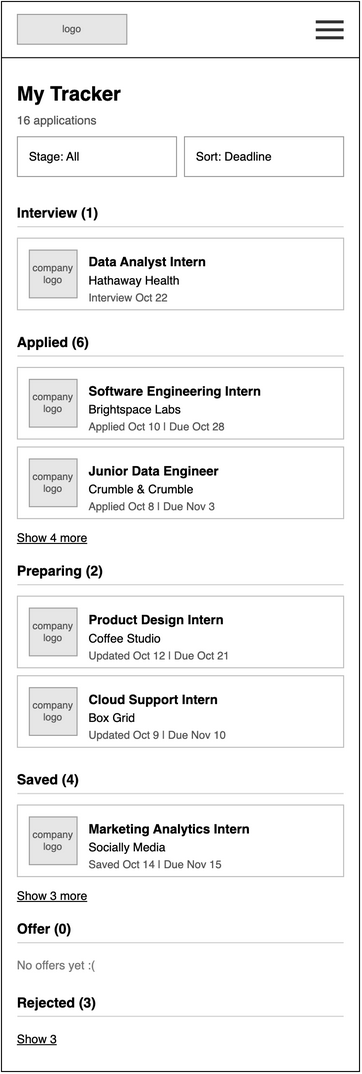

The diagram above was exported from draw.io. Its source (the exported page's mxGraphModel, read from the mxfile embedded in the PNG):
<mxGraphModel dx="1501" dy="1116" grid="1" gridSize="8" guides="1" tooltips="1" connect="1" arrows="1" fold="1" page="0" pageScale="1" pageWidth="850" pageHeight="1100" math="0" shadow="0">
  <root>
    <mxCell id="0" />
    <mxCell id="1" parent="0" />
    <mxCell id="wf15-2" parent="1" style="html=1;whiteSpace=wrap;fontFamily=Helvetica;rounded=0;fillColor=#FFFFFF;strokeColor=#000000;" value="" vertex="1">
      <mxGeometry height="1076" width="360" as="geometry" />
    </mxCell>
    <mxCell id="wf15-3" parent="1" style="html=1;whiteSpace=wrap;fontFamily=Helvetica;rounded=0;fillColor=#E6E6E6;strokeColor=#999999;fontColor=#555555;fontSize=10;" value="logo" vertex="1">
      <mxGeometry height="30" width="110" x="16" y="13" as="geometry" />
    </mxCell>
    <mxCell id="wf15-4" parent="1" style="html=1;whiteSpace=wrap;fontFamily=Helvetica;rounded=0;fillColor=#333333;strokeColor=none;" value="" vertex="1">
      <mxGeometry height="3" width="28" x="316" y="19" as="geometry" />
    </mxCell>
    <mxCell id="wf15-5" parent="1" style="html=1;whiteSpace=wrap;fontFamily=Helvetica;rounded=0;fillColor=#333333;strokeColor=none;" value="" vertex="1">
      <mxGeometry height="3" width="28" x="316" y="27" as="geometry" />
    </mxCell>
    <mxCell id="wf15-6" parent="1" style="html=1;whiteSpace=wrap;fontFamily=Helvetica;rounded=0;fillColor=#333333;strokeColor=none;" value="" vertex="1">
      <mxGeometry height="3" width="28" x="316" y="35" as="geometry" />
    </mxCell>
    <mxCell id="wf15-7" parent="1" style="html=1;whiteSpace=wrap;fontFamily=Helvetica;fillColor=#000000;strokeColor=none;rounded=0;" value="" vertex="1">
      <mxGeometry height="1" width="360" y="56" as="geometry" />
    </mxCell>
    <mxCell id="wf15-8" parent="1" style="html=1;whiteSpace=wrap;fontFamily=Helvetica;text;strokeColor=none;fillColor=none;spacing=0;overflow=visible;fontSize=20;fontStyle=1;fontColor=#000000;align=left;verticalAlign=top;rounded=0;" value="My Tracker" vertex="1">
      <mxGeometry height="28" width="328" x="16" y="76" as="geometry" />
    </mxCell>
    <mxCell id="wf15-9" parent="1" style="html=1;whiteSpace=wrap;fontFamily=Helvetica;text;strokeColor=none;fillColor=none;spacing=0;overflow=visible;fontSize=12;fontStyle=0;fontColor=#555555;align=left;verticalAlign=top;rounded=0;" value="16 applications" vertex="1">
      <mxGeometry height="16" width="328" x="16" y="108" as="geometry" />
    </mxCell>
    <mxCell id="wf15-10" parent="1" style="html=1;whiteSpace=wrap;fontFamily=Helvetica;rounded=0;fillColor=#FFFFFF;strokeColor=#999999;align=left;verticalAlign=middle;spacingLeft=10;spacingTop=0;spacingRight=10;fontSize=12;fontColor=#000000;" value="Stage: All" vertex="1">
      <mxGeometry height="40" width="160" x="16" y="136" as="geometry" />
    </mxCell>
    <mxCell id="wf15-12" parent="1" style="html=1;whiteSpace=wrap;fontFamily=Helvetica;rounded=0;fillColor=#FFFFFF;strokeColor=#999999;align=left;verticalAlign=middle;spacingLeft=10;spacingTop=0;spacingRight=10;fontSize=12;fontColor=#000000;" value="Sort: Deadline" vertex="1">
      <mxGeometry height="40" width="160" x="184" y="136" as="geometry" />
    </mxCell>
    <mxCell id="wf15-14" parent="1" style="html=1;whiteSpace=wrap;fontFamily=Helvetica;text;strokeColor=none;fillColor=none;spacing=0;overflow=visible;fontSize=14;fontStyle=1;fontColor=#000000;align=left;verticalAlign=top;rounded=0;" value="Interview (1)" vertex="1">
      <mxGeometry height="18" width="328" x="16" y="200" as="geometry" />
    </mxCell>
    <mxCell id="wf15-15" parent="1" style="html=1;whiteSpace=wrap;fontFamily=Helvetica;rounded=0;fillColor=#CCCCCC;strokeColor=none;" value="" vertex="1">
      <mxGeometry height="1" width="328" x="16" y="226" as="geometry" />
    </mxCell>
    <mxCell id="wf15-16" parent="1" style="html=1;whiteSpace=wrap;fontFamily=Helvetica;rounded=0;arcSize=0;absoluteArcSize=0;fillColor=#FFFFFF;strokeColor=#BBBBBB;" value="" vertex="1">
      <mxGeometry height="72" width="328" x="16" y="238" as="geometry" />
    </mxCell>
    <mxCell id="wf15-17" parent="1" style="html=1;whiteSpace=wrap;fontFamily=Helvetica;rounded=0;fillColor=#E6E6E6;strokeColor=#999999;fontColor=#555555;fontSize=10;" value="company logo" vertex="1">
      <mxGeometry height="48" width="48" x="28" y="250" as="geometry" />
    </mxCell>
    <mxCell id="wf15-18" parent="1" style="html=1;whiteSpace=wrap;fontFamily=Helvetica;text;strokeColor=none;fillColor=none;spacing=0;overflow=visible;fontSize=13;fontStyle=1;fontColor=#000000;align=left;verticalAlign=top;rounded=0;" value="Data Analyst Intern" vertex="1">
      <mxGeometry height="18" width="244" x="88" y="250" as="geometry" />
    </mxCell>
    <mxCell id="wf15-19" parent="1" style="html=1;whiteSpace=wrap;fontFamily=Helvetica;text;strokeColor=none;fillColor=none;spacing=0;overflow=visible;fontSize=12;fontStyle=0;fontColor=#000000;align=left;verticalAlign=top;rounded=0;" value="Hathaway Health" vertex="1">
      <mxGeometry height="16" width="244" x="88" y="269" as="geometry" />
    </mxCell>
    <mxCell id="wf15-20" parent="1" style="html=1;whiteSpace=wrap;fontFamily=Helvetica;text;strokeColor=none;fillColor=none;spacing=0;overflow=visible;fontSize=11;fontStyle=0;fontColor=#555555;align=left;verticalAlign=top;rounded=0;" value="Interview Oct 22&amp;nbsp;" vertex="1">
      <mxGeometry height="16" width="244" x="88" y="287" as="geometry" />
    </mxCell>
    <mxCell id="wf15-21" parent="1" style="html=1;whiteSpace=wrap;fontFamily=Helvetica;text;strokeColor=none;fillColor=none;spacing=0;overflow=visible;fontSize=14;fontStyle=1;fontColor=#000000;align=left;verticalAlign=top;rounded=0;" value="Applied (6)" vertex="1">
      <mxGeometry height="18" width="328" x="16" y="330" as="geometry" />
    </mxCell>
    <mxCell id="wf15-22" parent="1" style="html=1;whiteSpace=wrap;fontFamily=Helvetica;rounded=0;fillColor=#CCCCCC;strokeColor=none;" value="" vertex="1">
      <mxGeometry height="1" width="328" x="16" y="356" as="geometry" />
    </mxCell>
    <mxCell id="wf15-23" parent="1" style="html=1;whiteSpace=wrap;fontFamily=Helvetica;rounded=0;arcSize=0;absoluteArcSize=0;fillColor=#FFFFFF;strokeColor=#BBBBBB;" value="" vertex="1">
      <mxGeometry height="72" width="328" x="16" y="368" as="geometry" />
    </mxCell>
    <mxCell id="wf15-24" parent="1" style="html=1;whiteSpace=wrap;fontFamily=Helvetica;rounded=0;fillColor=#E6E6E6;strokeColor=#999999;fontColor=#555555;fontSize=10;" value="company logo" vertex="1">
      <mxGeometry height="48" width="48" x="28" y="380" as="geometry" />
    </mxCell>
    <mxCell id="wf15-25" parent="1" style="html=1;whiteSpace=wrap;fontFamily=Helvetica;text;strokeColor=none;fillColor=none;spacing=0;overflow=visible;fontSize=13;fontStyle=1;fontColor=#000000;align=left;verticalAlign=top;rounded=0;" value="Software Engineering Intern" vertex="1">
      <mxGeometry height="18" width="244" x="88" y="380" as="geometry" />
    </mxCell>
    <mxCell id="wf15-26" parent="1" style="html=1;whiteSpace=wrap;fontFamily=Helvetica;text;strokeColor=none;fillColor=none;spacing=0;overflow=visible;fontSize=12;fontStyle=0;fontColor=#000000;align=left;verticalAlign=top;rounded=0;" value="Brightspace Labs" vertex="1">
      <mxGeometry height="16" width="244" x="88" y="399" as="geometry" />
    </mxCell>
    <mxCell id="wf15-27" parent="1" style="html=1;whiteSpace=wrap;fontFamily=Helvetica;text;strokeColor=none;fillColor=none;spacing=0;overflow=visible;fontSize=11;fontStyle=0;fontColor=#555555;align=left;verticalAlign=top;rounded=0;" value="Applied Oct 10 | Due Oct 28" vertex="1">
      <mxGeometry height="16" width="244" x="88" y="417" as="geometry" />
    </mxCell>
    <mxCell id="wf15-28" parent="1" style="html=1;whiteSpace=wrap;fontFamily=Helvetica;rounded=0;arcSize=0;absoluteArcSize=0;fillColor=#FFFFFF;strokeColor=#BBBBBB;" value="" vertex="1">
      <mxGeometry height="72" width="328" x="16" y="448" as="geometry" />
    </mxCell>
    <mxCell id="wf15-29" parent="1" style="html=1;whiteSpace=wrap;fontFamily=Helvetica;rounded=0;fillColor=#E6E6E6;strokeColor=#999999;fontColor=#555555;fontSize=10;" value="company logo" vertex="1">
      <mxGeometry height="48" width="48" x="28" y="460" as="geometry" />
    </mxCell>
    <mxCell id="wf15-30" parent="1" style="html=1;whiteSpace=wrap;fontFamily=Helvetica;text;strokeColor=none;fillColor=none;spacing=0;overflow=visible;fontSize=13;fontStyle=1;fontColor=#000000;align=left;verticalAlign=top;rounded=0;" value="Junior Data Engineer" vertex="1">
      <mxGeometry height="18" width="244" x="88" y="460" as="geometry" />
    </mxCell>
    <mxCell id="wf15-31" parent="1" style="html=1;whiteSpace=wrap;fontFamily=Helvetica;text;strokeColor=none;fillColor=none;spacing=0;overflow=visible;fontSize=12;fontStyle=0;fontColor=#000000;align=left;verticalAlign=top;rounded=0;" value="Crumble &amp;amp; Crumble" vertex="1">
      <mxGeometry height="16" width="244" x="88" y="479" as="geometry" />
    </mxCell>
    <mxCell id="wf15-32" parent="1" style="html=1;whiteSpace=wrap;fontFamily=Helvetica;text;strokeColor=none;fillColor=none;spacing=0;overflow=visible;fontSize=11;fontStyle=0;fontColor=#555555;align=left;verticalAlign=top;rounded=0;" value="Applied Oct 8 | Due Nov 3" vertex="1">
      <mxGeometry height="16" width="244" x="88" y="497" as="geometry" />
    </mxCell>
    <mxCell id="wf15-33" parent="1" style="html=1;whiteSpace=wrap;fontFamily=Helvetica;text;strokeColor=none;fillColor=none;spacing=0;overflow=visible;fontSize=12;fontStyle=4;fontColor=#000000;align=left;verticalAlign=top;rounded=0;" value="Show 4 more" vertex="1">
      <mxGeometry height="16" width="328" x="16" y="528" as="geometry" />
    </mxCell>
    <mxCell id="wf15-34" parent="1" style="html=1;whiteSpace=wrap;fontFamily=Helvetica;text;strokeColor=none;fillColor=none;spacing=0;overflow=visible;fontSize=14;fontStyle=1;fontColor=#000000;align=left;verticalAlign=top;rounded=0;" value="Preparing (2)" vertex="1">
      <mxGeometry height="18" width="328" x="16" y="560" as="geometry" />
    </mxCell>
    <mxCell id="wf15-35" parent="1" style="html=1;whiteSpace=wrap;fontFamily=Helvetica;rounded=0;fillColor=#CCCCCC;strokeColor=none;" value="" vertex="1">
      <mxGeometry height="1" width="328" x="16" y="586" as="geometry" />
    </mxCell>
    <mxCell id="wf15-36" parent="1" style="html=1;whiteSpace=wrap;fontFamily=Helvetica;rounded=0;arcSize=0;absoluteArcSize=0;fillColor=#FFFFFF;strokeColor=#BBBBBB;" value="" vertex="1">
      <mxGeometry height="72" width="328" x="16" y="598" as="geometry" />
    </mxCell>
    <mxCell id="wf15-37" parent="1" style="html=1;whiteSpace=wrap;fontFamily=Helvetica;rounded=0;fillColor=#E6E6E6;strokeColor=#999999;fontColor=#555555;fontSize=10;" value="company logo" vertex="1">
      <mxGeometry height="48" width="48" x="28" y="610" as="geometry" />
    </mxCell>
    <mxCell id="wf15-38" parent="1" style="html=1;whiteSpace=wrap;fontFamily=Helvetica;text;strokeColor=none;fillColor=none;spacing=0;overflow=visible;fontSize=13;fontStyle=1;fontColor=#000000;align=left;verticalAlign=top;rounded=0;" value="Product Design Intern" vertex="1">
      <mxGeometry height="18" width="244" x="88" y="610" as="geometry" />
    </mxCell>
    <mxCell id="wf15-39" parent="1" style="html=1;whiteSpace=wrap;fontFamily=Helvetica;text;strokeColor=none;fillColor=none;spacing=0;overflow=visible;fontSize=12;fontStyle=0;fontColor=#000000;align=left;verticalAlign=top;rounded=0;" value="Coffee Studio" vertex="1">
      <mxGeometry height="16" width="244" x="88" y="629" as="geometry" />
    </mxCell>
    <mxCell id="wf15-40" parent="1" style="html=1;whiteSpace=wrap;fontFamily=Helvetica;text;strokeColor=none;fillColor=none;spacing=0;overflow=visible;fontSize=11;fontStyle=0;fontColor=#555555;align=left;verticalAlign=top;rounded=0;" value="Updated Oct 12 | Due Oct 21" vertex="1">
      <mxGeometry height="16" width="244" x="88" y="647" as="geometry" />
    </mxCell>
    <mxCell id="wf15-41" parent="1" style="html=1;whiteSpace=wrap;fontFamily=Helvetica;rounded=0;arcSize=0;absoluteArcSize=0;fillColor=#FFFFFF;strokeColor=#BBBBBB;" value="" vertex="1">
      <mxGeometry height="72" width="328" x="16" y="678" as="geometry" />
    </mxCell>
    <mxCell id="wf15-42" parent="1" style="html=1;whiteSpace=wrap;fontFamily=Helvetica;rounded=0;fillColor=#E6E6E6;strokeColor=#999999;fontColor=#555555;fontSize=10;" value="company logo" vertex="1">
      <mxGeometry height="48" width="48" x="28" y="690" as="geometry" />
    </mxCell>
    <mxCell id="wf15-43" parent="1" style="html=1;whiteSpace=wrap;fontFamily=Helvetica;text;strokeColor=none;fillColor=none;spacing=0;overflow=visible;fontSize=13;fontStyle=1;fontColor=#000000;align=left;verticalAlign=top;rounded=0;" value="Cloud Support Intern" vertex="1">
      <mxGeometry height="18" width="244" x="88" y="690" as="geometry" />
    </mxCell>
    <mxCell id="wf15-44" parent="1" style="html=1;whiteSpace=wrap;fontFamily=Helvetica;text;strokeColor=none;fillColor=none;spacing=0;overflow=visible;fontSize=12;fontStyle=0;fontColor=#000000;align=left;verticalAlign=top;rounded=0;" value="Box Grid" vertex="1">
      <mxGeometry height="16" width="244" x="88" y="709" as="geometry" />
    </mxCell>
    <mxCell id="wf15-45" parent="1" style="html=1;whiteSpace=wrap;fontFamily=Helvetica;text;strokeColor=none;fillColor=none;spacing=0;overflow=visible;fontSize=11;fontStyle=0;fontColor=#555555;align=left;verticalAlign=top;rounded=0;" value="Updated Oct 9 | Due Nov 10" vertex="1">
      <mxGeometry height="16" width="244" x="88" y="727" as="geometry" />
    </mxCell>
    <mxCell id="wf15-46" parent="1" style="html=1;whiteSpace=wrap;fontFamily=Helvetica;text;strokeColor=none;fillColor=none;spacing=0;overflow=visible;fontSize=14;fontStyle=1;fontColor=#000000;align=left;verticalAlign=top;rounded=0;" value="Saved (4)" vertex="1">
      <mxGeometry height="18" width="328" x="16" y="770" as="geometry" />
    </mxCell>
    <mxCell id="wf15-47" parent="1" style="html=1;whiteSpace=wrap;fontFamily=Helvetica;rounded=0;fillColor=#CCCCCC;strokeColor=none;" value="" vertex="1">
      <mxGeometry height="1" width="328" x="16" y="796" as="geometry" />
    </mxCell>
    <mxCell id="wf15-48" parent="1" style="html=1;whiteSpace=wrap;fontFamily=Helvetica;rounded=0;arcSize=0;absoluteArcSize=0;fillColor=#FFFFFF;strokeColor=#BBBBBB;" value="" vertex="1">
      <mxGeometry height="72" width="328" x="16" y="808" as="geometry" />
    </mxCell>
    <mxCell id="wf15-49" parent="1" style="html=1;whiteSpace=wrap;fontFamily=Helvetica;rounded=0;fillColor=#E6E6E6;strokeColor=#999999;fontColor=#555555;fontSize=10;" value="company logo" vertex="1">
      <mxGeometry height="48" width="48" x="28" y="820" as="geometry" />
    </mxCell>
    <mxCell id="wf15-50" parent="1" style="html=1;whiteSpace=wrap;fontFamily=Helvetica;text;strokeColor=none;fillColor=none;spacing=0;overflow=visible;fontSize=13;fontStyle=1;fontColor=#000000;align=left;verticalAlign=top;rounded=0;" value="Marketing Analytics Intern" vertex="1">
      <mxGeometry height="18" width="244" x="88" y="820" as="geometry" />
    </mxCell>
    <mxCell id="wf15-51" parent="1" style="html=1;whiteSpace=wrap;fontFamily=Helvetica;text;strokeColor=none;fillColor=none;spacing=0;overflow=visible;fontSize=12;fontStyle=0;fontColor=#000000;align=left;verticalAlign=top;rounded=0;" value="Socially Media" vertex="1">
      <mxGeometry height="16" width="244" x="88" y="839" as="geometry" />
    </mxCell>
    <mxCell id="wf15-52" parent="1" style="html=1;whiteSpace=wrap;fontFamily=Helvetica;text;strokeColor=none;fillColor=none;spacing=0;overflow=visible;fontSize=11;fontStyle=0;fontColor=#555555;align=left;verticalAlign=top;rounded=0;" value="Saved Oct 14 | Due Nov 15" vertex="1">
      <mxGeometry height="16" width="244" x="88" y="857" as="geometry" />
    </mxCell>
    <mxCell id="wf15-53" parent="1" style="html=1;whiteSpace=wrap;fontFamily=Helvetica;text;strokeColor=none;fillColor=none;spacing=0;overflow=visible;fontSize=12;fontStyle=4;fontColor=#000000;align=left;verticalAlign=top;rounded=0;" value="Show 3 more" vertex="1">
      <mxGeometry height="16" width="328" x="16" y="888" as="geometry" />
    </mxCell>
    <mxCell id="wf15-54" parent="1" style="html=1;whiteSpace=wrap;fontFamily=Helvetica;text;strokeColor=none;fillColor=none;spacing=0;overflow=visible;fontSize=14;fontStyle=1;fontColor=#000000;align=left;verticalAlign=top;rounded=0;" value="Offer (0)" vertex="1">
      <mxGeometry height="18" width="328" x="16" y="920" as="geometry" />
    </mxCell>
    <mxCell id="wf15-55" parent="1" style="html=1;whiteSpace=wrap;fontFamily=Helvetica;rounded=0;fillColor=#CCCCCC;strokeColor=none;" value="" vertex="1">
      <mxGeometry height="1" width="328" x="16" y="946" as="geometry" />
    </mxCell>
    <mxCell id="wf15-56" parent="1" style="html=1;whiteSpace=wrap;fontFamily=Helvetica;text;strokeColor=none;fillColor=none;spacing=0;overflow=visible;fontSize=12;fontStyle=0;fontColor=#777777;align=left;verticalAlign=top;rounded=0;" value="No offers yet :(" vertex="1">
      <mxGeometry height="16" width="328" x="16" y="958" as="geometry" />
    </mxCell>
    <mxCell id="wf15-57" parent="1" style="html=1;whiteSpace=wrap;fontFamily=Helvetica;text;strokeColor=none;fillColor=none;spacing=0;overflow=visible;fontSize=14;fontStyle=1;fontColor=#000000;align=left;verticalAlign=top;rounded=0;" value="Rejected (3)" vertex="1">
      <mxGeometry height="18" width="328" x="16" y="994" as="geometry" />
    </mxCell>
    <mxCell id="wf15-58" parent="1" style="html=1;whiteSpace=wrap;fontFamily=Helvetica;rounded=0;fillColor=#CCCCCC;strokeColor=none;" value="" vertex="1">
      <mxGeometry height="1" width="328" x="16" y="1020" as="geometry" />
    </mxCell>
    <mxCell id="wf15-59" parent="1" style="html=1;whiteSpace=wrap;fontFamily=Helvetica;text;strokeColor=none;fillColor=none;spacing=0;overflow=visible;fontSize=12;fontStyle=4;fontColor=#000000;align=left;verticalAlign=top;rounded=0;" value="Show 3" vertex="1">
      <mxGeometry height="16" width="328" x="16" y="1032" as="geometry" />
    </mxCell>
  </root>
</mxGraphModel>